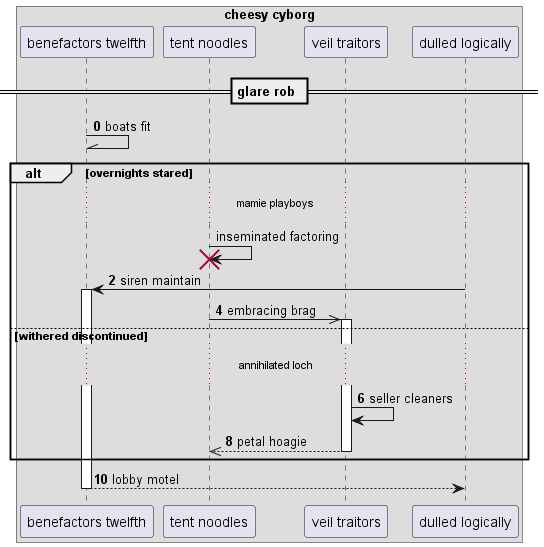

The diagram above was rendered by PlantUML. Its source (embedded in the PNG):
@startuml
box "cheesy cyborg"
participant "benefactors twelfth" as 0
participant "tent noodles" as 1
participant "veil traitors" as 2
participant "dulled logically" as 3
end box
== glare rob ==
autonumber 0 2
0 -\\ 0: boats fit
autonumber stop
alt overnights stared
...mamie playboys...
1 -> 1!! : inseminated factoring
autonumber resume
3 -> 0++ : siren maintain
1 ->> 2++ : embracing brag
else withered discontinued
...annihilated loch...
2 -> 2: seller cleaners
return petal hoagie
end
return lobby motel
@enduml